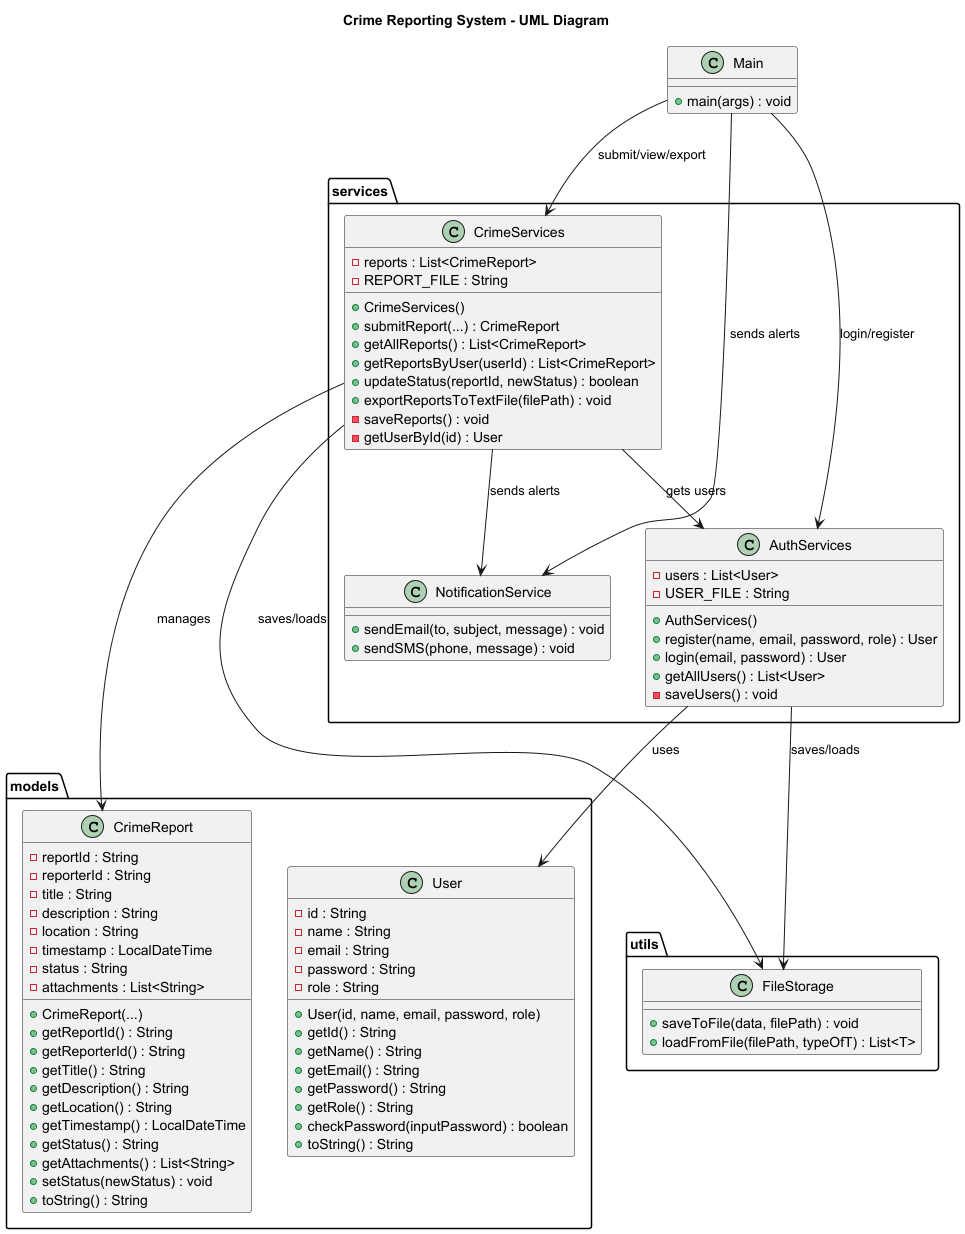

The diagram above was rendered by PlantUML. Its source (embedded in the PNG):
@startuml
title Crime Reporting System - UML Diagram

package "models" {
    class User {
        - id : String
        - name : String
        - email : String
        - password : String
        - role : String
        + User(id, name, email, password, role)
        + getId() : String
        + getName() : String
        + getEmail() : String
        + getPassword() : String
        + getRole() : String
        + checkPassword(inputPassword) : boolean
        + toString() : String
    }

    class CrimeReport {
        - reportId : String
        - reporterId : String
        - title : String
        - description : String
        - location : String
        - timestamp : LocalDateTime
        - status : String
        - attachments : List<String>
        + CrimeReport(...)
        + getReportId() : String
        + getReporterId() : String
        + getTitle() : String
        + getDescription() : String
        + getLocation() : String
        + getTimestamp() : LocalDateTime
        + getStatus() : String
        + getAttachments() : List<String>
        + setStatus(newStatus) : void
        + toString() : String
    }
}

package "services" {
    class AuthServices {
        - users : List<User>
        - USER_FILE : String
        + AuthServices()
        + register(name, email, password, role) : User
        + login(email, password) : User
        + getAllUsers() : List<User>
        - saveUsers() : void
    }

    class CrimeServices {
        - reports : List<CrimeReport>
        - REPORT_FILE : String
        + CrimeServices()
        + submitReport(...) : CrimeReport
        + getAllReports() : List<CrimeReport>
        + getReportsByUser(userId) : List<CrimeReport>
        + updateStatus(reportId, newStatus) : boolean
        + exportReportsToTextFile(filePath) : void
        - saveReports() : void
        - getUserById(id) : User
    }

    class NotificationService {
        + sendEmail(to, subject, message) : void
        + sendSMS(phone, message) : void
    }
}

package "utils" {
    class FileStorage {
        + saveToFile(data, filePath) : void
        + loadFromFile(filePath, typeOfT) : List<T>
    }
}

class Main {
    + main(args) : void
}

' === Relationships ===
AuthServices --> User : uses
AuthServices --> FileStorage : saves/loads
CrimeServices --> CrimeReport : manages
CrimeServices --> AuthServices : gets users
CrimeServices --> NotificationService : sends alerts
CrimeServices --> FileStorage : saves/loads
Main --> AuthServices : login/register
Main --> CrimeServices : submit/view/export
Main --> NotificationService : sends alerts

@enduml